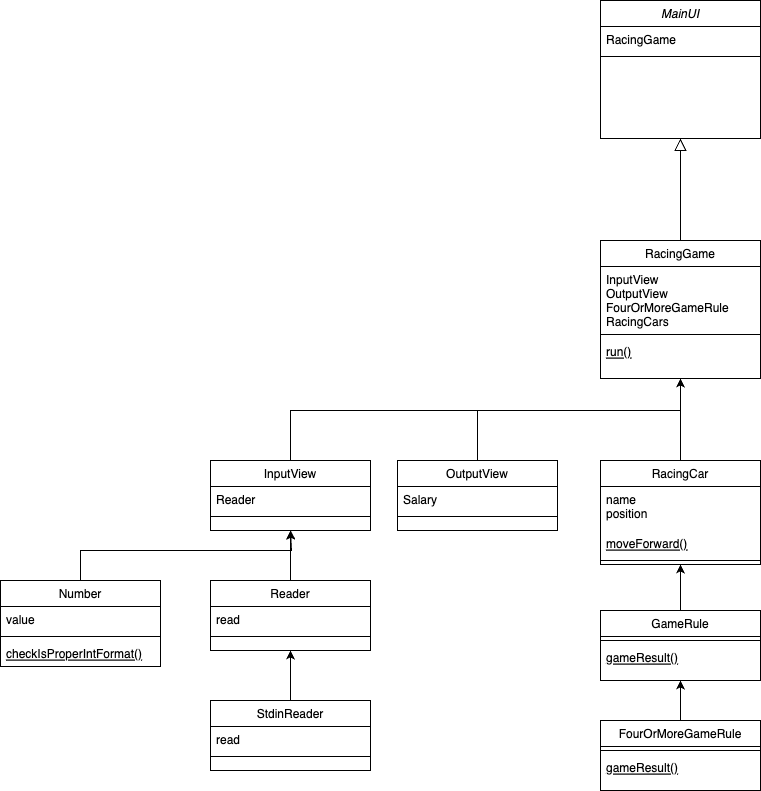

The diagram above was exported from draw.io. Its source (the exported page's mxGraphModel, read from the mxfile embedded in the PNG):
<mxGraphModel dx="3344" dy="886" grid="1" gridSize="10" guides="1" tooltips="1" connect="1" arrows="1" fold="1" page="1" pageScale="1" pageWidth="2339" pageHeight="3300" math="0" shadow="0">
  <root>
    <mxCell id="WIyWlLk6GJQsqaUBKTNV-0" />
    <mxCell id="WIyWlLk6GJQsqaUBKTNV-1" parent="WIyWlLk6GJQsqaUBKTNV-0" />
    <mxCell id="zkfFHV4jXpPFQw0GAbJ--0" value="MainUI" style="swimlane;fontStyle=2;align=center;verticalAlign=top;childLayout=stackLayout;horizontal=1;startSize=26;horizontalStack=0;resizeParent=1;resizeLast=0;collapsible=1;marginBottom=0;rounded=0;shadow=0;strokeWidth=1;" parent="WIyWlLk6GJQsqaUBKTNV-1" vertex="1">
      <mxGeometry x="540" y="110" width="160" height="138" as="geometry">
        <mxRectangle x="230" y="140" width="160" height="26" as="alternateBounds" />
      </mxGeometry>
    </mxCell>
    <mxCell id="zkfFHV4jXpPFQw0GAbJ--1" value="RacingGame" style="text;align=left;verticalAlign=top;spacingLeft=4;spacingRight=4;overflow=hidden;rotatable=0;points=[[0,0.5],[1,0.5]];portConstraint=eastwest;" parent="zkfFHV4jXpPFQw0GAbJ--0" vertex="1">
      <mxGeometry y="26" width="160" height="26" as="geometry" />
    </mxCell>
    <mxCell id="zkfFHV4jXpPFQw0GAbJ--4" value="" style="line;html=1;strokeWidth=1;align=left;verticalAlign=middle;spacingTop=-1;spacingLeft=3;spacingRight=3;rotatable=0;labelPosition=right;points=[];portConstraint=eastwest;" parent="zkfFHV4jXpPFQw0GAbJ--0" vertex="1">
      <mxGeometry y="52" width="160" height="8" as="geometry" />
    </mxCell>
    <mxCell id="zkfFHV4jXpPFQw0GAbJ--6" value="RacingGame" style="swimlane;fontStyle=0;align=center;verticalAlign=top;childLayout=stackLayout;horizontal=1;startSize=26;horizontalStack=0;resizeParent=1;resizeLast=0;collapsible=1;marginBottom=0;rounded=0;shadow=0;strokeWidth=1;" parent="WIyWlLk6GJQsqaUBKTNV-1" vertex="1">
      <mxGeometry x="540" y="350" width="160" height="138" as="geometry">
        <mxRectangle x="130" y="380" width="160" height="26" as="alternateBounds" />
      </mxGeometry>
    </mxCell>
    <mxCell id="zkfFHV4jXpPFQw0GAbJ--7" value="InputView&#10;OutputView&#10;FourOrMoreGameRule&#10;RacingCars&#10;" style="text;align=left;verticalAlign=top;spacingLeft=4;spacingRight=4;overflow=hidden;rotatable=0;points=[[0,0.5],[1,0.5]];portConstraint=eastwest;" parent="zkfFHV4jXpPFQw0GAbJ--6" vertex="1">
      <mxGeometry y="26" width="160" height="64" as="geometry" />
    </mxCell>
    <mxCell id="zkfFHV4jXpPFQw0GAbJ--9" value="" style="line;html=1;strokeWidth=1;align=left;verticalAlign=middle;spacingTop=-1;spacingLeft=3;spacingRight=3;rotatable=0;labelPosition=right;points=[];portConstraint=eastwest;" parent="zkfFHV4jXpPFQw0GAbJ--6" vertex="1">
      <mxGeometry y="90" width="160" height="8" as="geometry" />
    </mxCell>
    <mxCell id="zkfFHV4jXpPFQw0GAbJ--10" value="run()" style="text;align=left;verticalAlign=top;spacingLeft=4;spacingRight=4;overflow=hidden;rotatable=0;points=[[0,0.5],[1,0.5]];portConstraint=eastwest;fontStyle=4" parent="zkfFHV4jXpPFQw0GAbJ--6" vertex="1">
      <mxGeometry y="98" width="160" height="26" as="geometry" />
    </mxCell>
    <mxCell id="zkfFHV4jXpPFQw0GAbJ--12" value="" style="endArrow=block;endSize=10;endFill=0;shadow=0;strokeWidth=1;rounded=0;edgeStyle=elbowEdgeStyle;elbow=vertical;" parent="WIyWlLk6GJQsqaUBKTNV-1" source="zkfFHV4jXpPFQw0GAbJ--6" target="zkfFHV4jXpPFQw0GAbJ--0" edge="1">
      <mxGeometry width="160" relative="1" as="geometry">
        <mxPoint x="520" y="193" as="sourcePoint" />
        <mxPoint x="520" y="193" as="targetPoint" />
      </mxGeometry>
    </mxCell>
    <mxCell id="UCmfxIFgQf520w_BFno0-14" style="edgeStyle=orthogonalEdgeStyle;rounded=0;orthogonalLoop=1;jettySize=auto;html=1;exitX=0.5;exitY=0;exitDx=0;exitDy=0;entryX=0.5;entryY=1;entryDx=0;entryDy=0;" edge="1" parent="WIyWlLk6GJQsqaUBKTNV-1" source="UCmfxIFgQf520w_BFno0-4" target="zkfFHV4jXpPFQw0GAbJ--6">
      <mxGeometry relative="1" as="geometry" />
    </mxCell>
    <mxCell id="UCmfxIFgQf520w_BFno0-4" value="RacingCar" style="swimlane;fontStyle=0;align=center;verticalAlign=top;childLayout=stackLayout;horizontal=1;startSize=26;horizontalStack=0;resizeParent=1;resizeLast=0;collapsible=1;marginBottom=0;rounded=0;shadow=0;strokeWidth=1;" vertex="1" parent="WIyWlLk6GJQsqaUBKTNV-1">
      <mxGeometry x="540" y="570" width="160" height="104" as="geometry">
        <mxRectangle x="340" y="380" width="170" height="26" as="alternateBounds" />
      </mxGeometry>
    </mxCell>
    <mxCell id="UCmfxIFgQf520w_BFno0-5" value="name&#10;position&#10;" style="text;align=left;verticalAlign=top;spacingLeft=4;spacingRight=4;overflow=hidden;rotatable=0;points=[[0,0.5],[1,0.5]];portConstraint=eastwest;" vertex="1" parent="UCmfxIFgQf520w_BFno0-4">
      <mxGeometry y="26" width="160" height="44" as="geometry" />
    </mxCell>
    <mxCell id="UCmfxIFgQf520w_BFno0-27" value="moveForward()" style="text;align=left;verticalAlign=top;spacingLeft=4;spacingRight=4;overflow=hidden;rotatable=0;points=[[0,0.5],[1,0.5]];portConstraint=eastwest;fontStyle=4" vertex="1" parent="UCmfxIFgQf520w_BFno0-4">
      <mxGeometry y="70" width="160" height="26" as="geometry" />
    </mxCell>
    <mxCell id="UCmfxIFgQf520w_BFno0-6" value="" style="line;html=1;strokeWidth=1;align=left;verticalAlign=middle;spacingTop=-1;spacingLeft=3;spacingRight=3;rotatable=0;labelPosition=right;points=[];portConstraint=eastwest;" vertex="1" parent="UCmfxIFgQf520w_BFno0-4">
      <mxGeometry y="96" width="160" height="8" as="geometry" />
    </mxCell>
    <mxCell id="UCmfxIFgQf520w_BFno0-16" style="edgeStyle=orthogonalEdgeStyle;rounded=0;orthogonalLoop=1;jettySize=auto;html=1;entryX=0.5;entryY=1;entryDx=0;entryDy=0;" edge="1" parent="WIyWlLk6GJQsqaUBKTNV-1" source="UCmfxIFgQf520w_BFno0-7" target="zkfFHV4jXpPFQw0GAbJ--6">
      <mxGeometry relative="1" as="geometry">
        <Array as="points">
          <mxPoint x="230" y="520" />
          <mxPoint x="620" y="520" />
        </Array>
      </mxGeometry>
    </mxCell>
    <mxCell id="UCmfxIFgQf520w_BFno0-7" value="InputView" style="swimlane;fontStyle=0;align=center;verticalAlign=top;childLayout=stackLayout;horizontal=1;startSize=26;horizontalStack=0;resizeParent=1;resizeLast=0;collapsible=1;marginBottom=0;rounded=0;shadow=0;strokeWidth=1;" vertex="1" parent="WIyWlLk6GJQsqaUBKTNV-1">
      <mxGeometry x="150" y="570" width="160" height="70" as="geometry">
        <mxRectangle x="340" y="380" width="170" height="26" as="alternateBounds" />
      </mxGeometry>
    </mxCell>
    <mxCell id="UCmfxIFgQf520w_BFno0-8" value="Reader" style="text;align=left;verticalAlign=top;spacingLeft=4;spacingRight=4;overflow=hidden;rotatable=0;points=[[0,0.5],[1,0.5]];portConstraint=eastwest;" vertex="1" parent="UCmfxIFgQf520w_BFno0-7">
      <mxGeometry y="26" width="160" height="26" as="geometry" />
    </mxCell>
    <mxCell id="UCmfxIFgQf520w_BFno0-9" value="" style="line;html=1;strokeWidth=1;align=left;verticalAlign=middle;spacingTop=-1;spacingLeft=3;spacingRight=3;rotatable=0;labelPosition=right;points=[];portConstraint=eastwest;" vertex="1" parent="UCmfxIFgQf520w_BFno0-7">
      <mxGeometry y="52" width="160" height="8" as="geometry" />
    </mxCell>
    <mxCell id="UCmfxIFgQf520w_BFno0-15" style="edgeStyle=orthogonalEdgeStyle;rounded=0;orthogonalLoop=1;jettySize=auto;html=1;entryX=0.5;entryY=1;entryDx=0;entryDy=0;" edge="1" parent="WIyWlLk6GJQsqaUBKTNV-1" source="UCmfxIFgQf520w_BFno0-11" target="zkfFHV4jXpPFQw0GAbJ--6">
      <mxGeometry relative="1" as="geometry">
        <Array as="points">
          <mxPoint x="417" y="520" />
          <mxPoint x="620" y="520" />
        </Array>
      </mxGeometry>
    </mxCell>
    <mxCell id="UCmfxIFgQf520w_BFno0-11" value="OutputView" style="swimlane;fontStyle=0;align=center;verticalAlign=top;childLayout=stackLayout;horizontal=1;startSize=26;horizontalStack=0;resizeParent=1;resizeLast=0;collapsible=1;marginBottom=0;rounded=0;shadow=0;strokeWidth=1;" vertex="1" parent="WIyWlLk6GJQsqaUBKTNV-1">
      <mxGeometry x="337" y="570" width="160" height="70" as="geometry">
        <mxRectangle x="340" y="380" width="170" height="26" as="alternateBounds" />
      </mxGeometry>
    </mxCell>
    <mxCell id="UCmfxIFgQf520w_BFno0-12" value="Salary" style="text;align=left;verticalAlign=top;spacingLeft=4;spacingRight=4;overflow=hidden;rotatable=0;points=[[0,0.5],[1,0.5]];portConstraint=eastwest;" vertex="1" parent="UCmfxIFgQf520w_BFno0-11">
      <mxGeometry y="26" width="160" height="26" as="geometry" />
    </mxCell>
    <mxCell id="UCmfxIFgQf520w_BFno0-13" value="" style="line;html=1;strokeWidth=1;align=left;verticalAlign=middle;spacingTop=-1;spacingLeft=3;spacingRight=3;rotatable=0;labelPosition=right;points=[];portConstraint=eastwest;" vertex="1" parent="UCmfxIFgQf520w_BFno0-11">
      <mxGeometry y="52" width="160" height="8" as="geometry" />
    </mxCell>
    <mxCell id="UCmfxIFgQf520w_BFno0-23" style="edgeStyle=orthogonalEdgeStyle;rounded=0;orthogonalLoop=1;jettySize=auto;html=1;exitX=0.5;exitY=0;exitDx=0;exitDy=0;entryX=0.5;entryY=1;entryDx=0;entryDy=0;" edge="1" parent="WIyWlLk6GJQsqaUBKTNV-1" source="UCmfxIFgQf520w_BFno0-17" target="UCmfxIFgQf520w_BFno0-7">
      <mxGeometry relative="1" as="geometry" />
    </mxCell>
    <mxCell id="UCmfxIFgQf520w_BFno0-17" value="Reader" style="swimlane;fontStyle=0;align=center;verticalAlign=top;childLayout=stackLayout;horizontal=1;startSize=26;horizontalStack=0;resizeParent=1;resizeLast=0;collapsible=1;marginBottom=0;rounded=0;shadow=0;strokeWidth=1;" vertex="1" parent="WIyWlLk6GJQsqaUBKTNV-1">
      <mxGeometry x="150" y="690" width="160" height="70" as="geometry">
        <mxRectangle x="340" y="380" width="170" height="26" as="alternateBounds" />
      </mxGeometry>
    </mxCell>
    <mxCell id="UCmfxIFgQf520w_BFno0-18" value="read" style="text;align=left;verticalAlign=top;spacingLeft=4;spacingRight=4;overflow=hidden;rotatable=0;points=[[0,0.5],[1,0.5]];portConstraint=eastwest;" vertex="1" parent="UCmfxIFgQf520w_BFno0-17">
      <mxGeometry y="26" width="160" height="26" as="geometry" />
    </mxCell>
    <mxCell id="UCmfxIFgQf520w_BFno0-19" value="" style="line;html=1;strokeWidth=1;align=left;verticalAlign=middle;spacingTop=-1;spacingLeft=3;spacingRight=3;rotatable=0;labelPosition=right;points=[];portConstraint=eastwest;" vertex="1" parent="UCmfxIFgQf520w_BFno0-17">
      <mxGeometry y="52" width="160" height="8" as="geometry" />
    </mxCell>
    <mxCell id="UCmfxIFgQf520w_BFno0-24" style="edgeStyle=orthogonalEdgeStyle;rounded=0;orthogonalLoop=1;jettySize=auto;html=1;exitX=0.5;exitY=0;exitDx=0;exitDy=0;entryX=0.5;entryY=1;entryDx=0;entryDy=0;" edge="1" parent="WIyWlLk6GJQsqaUBKTNV-1" source="UCmfxIFgQf520w_BFno0-20" target="UCmfxIFgQf520w_BFno0-17">
      <mxGeometry relative="1" as="geometry" />
    </mxCell>
    <mxCell id="UCmfxIFgQf520w_BFno0-20" value="StdinReader" style="swimlane;fontStyle=0;align=center;verticalAlign=top;childLayout=stackLayout;horizontal=1;startSize=26;horizontalStack=0;resizeParent=1;resizeLast=0;collapsible=1;marginBottom=0;rounded=0;shadow=0;strokeWidth=1;" vertex="1" parent="WIyWlLk6GJQsqaUBKTNV-1">
      <mxGeometry x="150" y="810" width="160" height="70" as="geometry">
        <mxRectangle x="340" y="380" width="170" height="26" as="alternateBounds" />
      </mxGeometry>
    </mxCell>
    <mxCell id="UCmfxIFgQf520w_BFno0-21" value="read" style="text;align=left;verticalAlign=top;spacingLeft=4;spacingRight=4;overflow=hidden;rotatable=0;points=[[0,0.5],[1,0.5]];portConstraint=eastwest;" vertex="1" parent="UCmfxIFgQf520w_BFno0-20">
      <mxGeometry y="26" width="160" height="26" as="geometry" />
    </mxCell>
    <mxCell id="UCmfxIFgQf520w_BFno0-22" value="" style="line;html=1;strokeWidth=1;align=left;verticalAlign=middle;spacingTop=-1;spacingLeft=3;spacingRight=3;rotatable=0;labelPosition=right;points=[];portConstraint=eastwest;" vertex="1" parent="UCmfxIFgQf520w_BFno0-20">
      <mxGeometry y="52" width="160" height="8" as="geometry" />
    </mxCell>
    <mxCell id="UCmfxIFgQf520w_BFno0-37" style="edgeStyle=orthogonalEdgeStyle;rounded=0;orthogonalLoop=1;jettySize=auto;html=1;exitX=0.5;exitY=0;exitDx=0;exitDy=0;entryX=0.5;entryY=1;entryDx=0;entryDy=0;" edge="1" parent="WIyWlLk6GJQsqaUBKTNV-1" source="UCmfxIFgQf520w_BFno0-28" target="UCmfxIFgQf520w_BFno0-4">
      <mxGeometry relative="1" as="geometry" />
    </mxCell>
    <mxCell id="UCmfxIFgQf520w_BFno0-28" value="GameRule" style="swimlane;fontStyle=0;align=center;verticalAlign=top;childLayout=stackLayout;horizontal=1;startSize=26;horizontalStack=0;resizeParent=1;resizeLast=0;collapsible=1;marginBottom=0;rounded=0;shadow=0;strokeWidth=1;" vertex="1" parent="WIyWlLk6GJQsqaUBKTNV-1">
      <mxGeometry x="540" y="720" width="160" height="70" as="geometry">
        <mxRectangle x="340" y="380" width="170" height="26" as="alternateBounds" />
      </mxGeometry>
    </mxCell>
    <mxCell id="UCmfxIFgQf520w_BFno0-30" value="" style="line;html=1;strokeWidth=1;align=left;verticalAlign=middle;spacingTop=-1;spacingLeft=3;spacingRight=3;rotatable=0;labelPosition=right;points=[];portConstraint=eastwest;" vertex="1" parent="UCmfxIFgQf520w_BFno0-28">
      <mxGeometry y="26" width="160" height="8" as="geometry" />
    </mxCell>
    <mxCell id="UCmfxIFgQf520w_BFno0-31" value="gameResult()&#10;" style="text;align=left;verticalAlign=top;spacingLeft=4;spacingRight=4;overflow=hidden;rotatable=0;points=[[0,0.5],[1,0.5]];portConstraint=eastwest;fontStyle=4" vertex="1" parent="UCmfxIFgQf520w_BFno0-28">
      <mxGeometry y="34" width="160" height="26" as="geometry" />
    </mxCell>
    <mxCell id="UCmfxIFgQf520w_BFno0-35" style="edgeStyle=orthogonalEdgeStyle;rounded=0;orthogonalLoop=1;jettySize=auto;html=1;entryX=0.5;entryY=1;entryDx=0;entryDy=0;" edge="1" parent="WIyWlLk6GJQsqaUBKTNV-1" source="UCmfxIFgQf520w_BFno0-32" target="UCmfxIFgQf520w_BFno0-28">
      <mxGeometry relative="1" as="geometry" />
    </mxCell>
    <mxCell id="UCmfxIFgQf520w_BFno0-32" value="FourOrMoreGameRule" style="swimlane;fontStyle=0;align=center;verticalAlign=top;childLayout=stackLayout;horizontal=1;startSize=26;horizontalStack=0;resizeParent=1;resizeLast=0;collapsible=1;marginBottom=0;rounded=0;shadow=0;strokeWidth=1;" vertex="1" parent="WIyWlLk6GJQsqaUBKTNV-1">
      <mxGeometry x="540" y="830" width="160" height="70" as="geometry">
        <mxRectangle x="340" y="380" width="170" height="26" as="alternateBounds" />
      </mxGeometry>
    </mxCell>
    <mxCell id="UCmfxIFgQf520w_BFno0-33" value="" style="line;html=1;strokeWidth=1;align=left;verticalAlign=middle;spacingTop=-1;spacingLeft=3;spacingRight=3;rotatable=0;labelPosition=right;points=[];portConstraint=eastwest;" vertex="1" parent="UCmfxIFgQf520w_BFno0-32">
      <mxGeometry y="26" width="160" height="8" as="geometry" />
    </mxCell>
    <mxCell id="UCmfxIFgQf520w_BFno0-34" value="gameResult()&#10;" style="text;align=left;verticalAlign=top;spacingLeft=4;spacingRight=4;overflow=hidden;rotatable=0;points=[[0,0.5],[1,0.5]];portConstraint=eastwest;fontStyle=4" vertex="1" parent="UCmfxIFgQf520w_BFno0-32">
      <mxGeometry y="34" width="160" height="26" as="geometry" />
    </mxCell>
    <mxCell id="UCmfxIFgQf520w_BFno0-42" style="edgeStyle=orthogonalEdgeStyle;rounded=0;orthogonalLoop=1;jettySize=auto;html=1;" edge="1" parent="WIyWlLk6GJQsqaUBKTNV-1" source="UCmfxIFgQf520w_BFno0-38">
      <mxGeometry relative="1" as="geometry">
        <mxPoint x="230" y="640" as="targetPoint" />
        <Array as="points">
          <mxPoint x="20" y="660" />
          <mxPoint x="231" y="660" />
        </Array>
      </mxGeometry>
    </mxCell>
    <mxCell id="UCmfxIFgQf520w_BFno0-38" value="Number" style="swimlane;fontStyle=0;align=center;verticalAlign=top;childLayout=stackLayout;horizontal=1;startSize=26;horizontalStack=0;resizeParent=1;resizeLast=0;collapsible=1;marginBottom=0;rounded=0;shadow=0;strokeWidth=1;" vertex="1" parent="WIyWlLk6GJQsqaUBKTNV-1">
      <mxGeometry x="-60" y="690" width="160" height="86" as="geometry">
        <mxRectangle x="340" y="380" width="170" height="26" as="alternateBounds" />
      </mxGeometry>
    </mxCell>
    <mxCell id="UCmfxIFgQf520w_BFno0-39" value="value" style="text;align=left;verticalAlign=top;spacingLeft=4;spacingRight=4;overflow=hidden;rotatable=0;points=[[0,0.5],[1,0.5]];portConstraint=eastwest;" vertex="1" parent="UCmfxIFgQf520w_BFno0-38">
      <mxGeometry y="26" width="160" height="26" as="geometry" />
    </mxCell>
    <mxCell id="UCmfxIFgQf520w_BFno0-40" value="" style="line;html=1;strokeWidth=1;align=left;verticalAlign=middle;spacingTop=-1;spacingLeft=3;spacingRight=3;rotatable=0;labelPosition=right;points=[];portConstraint=eastwest;" vertex="1" parent="UCmfxIFgQf520w_BFno0-38">
      <mxGeometry y="52" width="160" height="8" as="geometry" />
    </mxCell>
    <mxCell id="UCmfxIFgQf520w_BFno0-41" value="checkIsProperIntFormat()&#10;" style="text;align=left;verticalAlign=top;spacingLeft=4;spacingRight=4;overflow=hidden;rotatable=0;points=[[0,0.5],[1,0.5]];portConstraint=eastwest;fontStyle=4" vertex="1" parent="UCmfxIFgQf520w_BFno0-38">
      <mxGeometry y="60" width="160" height="26" as="geometry" />
    </mxCell>
  </root>
</mxGraphModel>